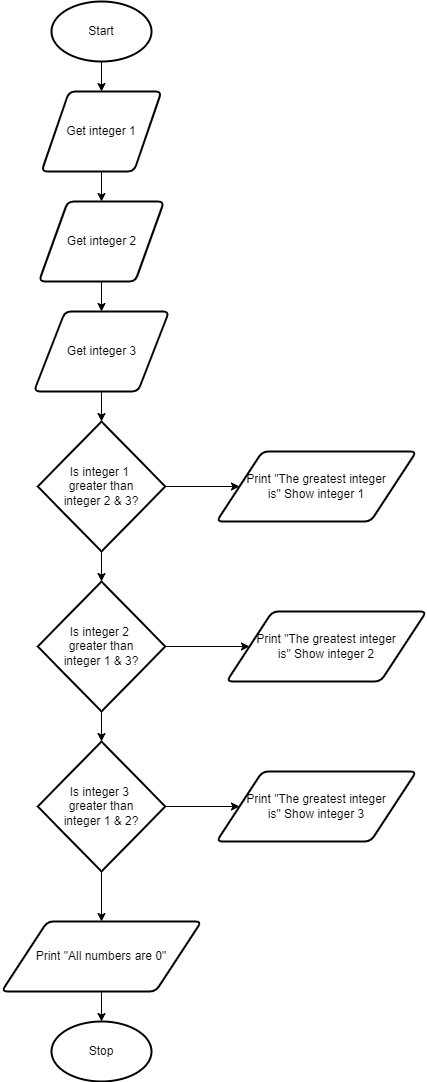

The diagram above was exported from draw.io. Its source (the exported page's mxGraphModel, read from the mxfile embedded in the PNG):
<mxGraphModel dx="690" dy="503" grid="1" gridSize="10" guides="1" tooltips="1" connect="1" arrows="1" fold="1" page="1" pageScale="1" pageWidth="827" pageHeight="1169" math="0" shadow="0">
  <root>
    <mxCell id="0" />
    <mxCell id="1" parent="0" />
    <mxCell id="2" style="edgeStyle=orthogonalEdgeStyle;html=1;entryX=0.5;entryY=0;entryDx=0;entryDy=0;" parent="1" source="3" target="5" edge="1">
      <mxGeometry relative="1" as="geometry" />
    </mxCell>
    <mxCell id="3" value="Start" style="strokeWidth=2;html=1;shape=mxgraph.flowchart.start_1;whiteSpace=wrap;" parent="1" vertex="1">
      <mxGeometry x="395" y="20" width="100" height="60" as="geometry" />
    </mxCell>
    <mxCell id="21" style="edgeStyle=none;html=1;entryX=0.5;entryY=0;entryDx=0;entryDy=0;" parent="1" source="5" target="19" edge="1">
      <mxGeometry relative="1" as="geometry" />
    </mxCell>
    <mxCell id="5" value="Get integer 1" style="shape=parallelogram;html=1;strokeWidth=2;perimeter=parallelogramPerimeter;whiteSpace=wrap;rounded=1;arcSize=12;size=0.23;" parent="1" vertex="1">
      <mxGeometry x="385" y="110" width="120" height="80" as="geometry" />
    </mxCell>
    <mxCell id="22" style="edgeStyle=none;html=1;entryX=0.5;entryY=0;entryDx=0;entryDy=0;" parent="1" source="19" target="20" edge="1">
      <mxGeometry relative="1" as="geometry" />
    </mxCell>
    <mxCell id="19" value="Get integer 2" style="shape=parallelogram;html=1;strokeWidth=2;perimeter=parallelogramPerimeter;whiteSpace=wrap;rounded=1;arcSize=12;size=0.23;" parent="1" vertex="1">
      <mxGeometry x="382.5" y="220" width="125" height="80" as="geometry" />
    </mxCell>
    <mxCell id="24" style="edgeStyle=none;html=1;entryX=0.5;entryY=0;entryDx=0;entryDy=0;entryPerimeter=0;" parent="1" source="20" target="23" edge="1">
      <mxGeometry relative="1" as="geometry" />
    </mxCell>
    <mxCell id="20" value="Get integer 3" style="shape=parallelogram;html=1;strokeWidth=2;perimeter=parallelogramPerimeter;whiteSpace=wrap;rounded=1;arcSize=12;size=0.23;" parent="1" vertex="1">
      <mxGeometry x="377.5" y="330" width="135" height="80" as="geometry" />
    </mxCell>
    <mxCell id="26" style="edgeStyle=none;html=1;entryX=0.5;entryY=0;entryDx=0;entryDy=0;entryPerimeter=0;" parent="1" source="23" target="25" edge="1">
      <mxGeometry relative="1" as="geometry" />
    </mxCell>
    <mxCell id="30" style="edgeStyle=none;html=1;" parent="1" source="23" target="29" edge="1">
      <mxGeometry relative="1" as="geometry" />
    </mxCell>
    <mxCell id="23" value="Is integer 1&amp;nbsp;&lt;br&gt;greater than&lt;br&gt;integer 2 &amp;amp; 3?" style="strokeWidth=2;html=1;shape=mxgraph.flowchart.decision;whiteSpace=wrap;" parent="1" vertex="1">
      <mxGeometry x="381.25" y="440" width="127.5" height="130" as="geometry" />
    </mxCell>
    <mxCell id="28" style="edgeStyle=none;html=1;entryX=0.5;entryY=0;entryDx=0;entryDy=0;entryPerimeter=0;" parent="1" source="25" target="27" edge="1">
      <mxGeometry relative="1" as="geometry" />
    </mxCell>
    <mxCell id="32" style="edgeStyle=none;html=1;" parent="1" source="25" target="31" edge="1">
      <mxGeometry relative="1" as="geometry" />
    </mxCell>
    <mxCell id="25" value="Is integer 2&amp;nbsp;&lt;br&gt;greater than&lt;br&gt;integer 1 &amp;amp; 3?" style="strokeWidth=2;html=1;shape=mxgraph.flowchart.decision;whiteSpace=wrap;" parent="1" vertex="1">
      <mxGeometry x="381.25" y="600" width="127.5" height="130" as="geometry" />
    </mxCell>
    <mxCell id="34" style="edgeStyle=none;html=1;" parent="1" source="27" target="33" edge="1">
      <mxGeometry relative="1" as="geometry" />
    </mxCell>
    <mxCell id="36" style="edgeStyle=none;html=1;entryX=0.5;entryY=0;entryDx=0;entryDy=0;" parent="1" source="27" target="35" edge="1">
      <mxGeometry relative="1" as="geometry" />
    </mxCell>
    <mxCell id="27" value="Is integer 3&amp;nbsp;&lt;br&gt;greater than&lt;br&gt;integer 1 &amp;amp; 2?" style="strokeWidth=2;html=1;shape=mxgraph.flowchart.decision;whiteSpace=wrap;" parent="1" vertex="1">
      <mxGeometry x="381.25" y="760" width="127.5" height="130" as="geometry" />
    </mxCell>
    <mxCell id="29" value="Print &quot;The greatest integer&lt;br&gt;is&quot; Show integer 1" style="shape=parallelogram;html=1;strokeWidth=2;perimeter=parallelogramPerimeter;whiteSpace=wrap;rounded=1;arcSize=12;size=0.23;" parent="1" vertex="1">
      <mxGeometry x="560" y="470" width="200" height="70" as="geometry" />
    </mxCell>
    <mxCell id="31" value="Print &quot;The greatest integer&lt;br&gt;is&quot; Show integer 2" style="shape=parallelogram;html=1;strokeWidth=2;perimeter=parallelogramPerimeter;whiteSpace=wrap;rounded=1;arcSize=12;size=0.23;" parent="1" vertex="1">
      <mxGeometry x="570" y="630" width="200" height="70" as="geometry" />
    </mxCell>
    <mxCell id="33" value="Print &quot;The greatest integer&lt;br&gt;is&quot; Show integer 3" style="shape=parallelogram;html=1;strokeWidth=2;perimeter=parallelogramPerimeter;whiteSpace=wrap;rounded=1;arcSize=12;size=0.23;" parent="1" vertex="1">
      <mxGeometry x="560" y="790" width="200" height="70" as="geometry" />
    </mxCell>
    <mxCell id="38" style="edgeStyle=none;html=1;entryX=0.5;entryY=0;entryDx=0;entryDy=0;entryPerimeter=0;" parent="1" source="35" target="37" edge="1">
      <mxGeometry relative="1" as="geometry" />
    </mxCell>
    <mxCell id="35" value="Print &quot;All numbers are 0&quot;" style="shape=parallelogram;html=1;strokeWidth=2;perimeter=parallelogramPerimeter;whiteSpace=wrap;rounded=1;arcSize=12;size=0.23;" parent="1" vertex="1">
      <mxGeometry x="345" y="940" width="200" height="70" as="geometry" />
    </mxCell>
    <mxCell id="37" value="Stop" style="strokeWidth=2;html=1;shape=mxgraph.flowchart.start_1;whiteSpace=wrap;" parent="1" vertex="1">
      <mxGeometry x="395" y="1040" width="100" height="60" as="geometry" />
    </mxCell>
  </root>
</mxGraphModel>